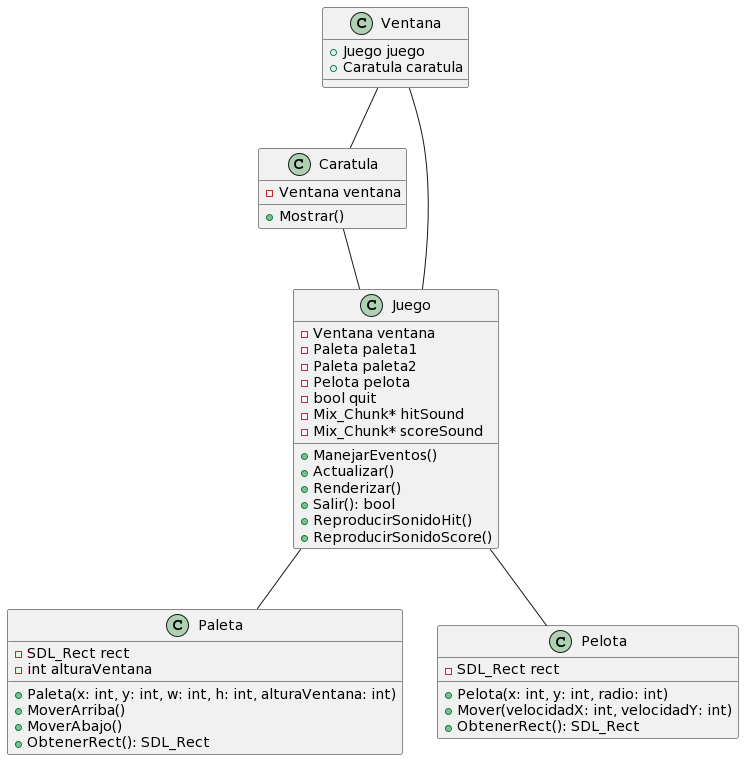

The diagram above was rendered by PlantUML. Its source (embedded in the PNG):
@startuml
class Ventana {
  + Juego juego
  + Caratula caratula
}

class Caratula {
  - Ventana ventana
  + Mostrar()
}

class Juego {
  - Ventana ventana
  - Paleta paleta1
  - Paleta paleta2
  - Pelota pelota
  - bool quit
  - Mix_Chunk* hitSound
  - Mix_Chunk* scoreSound
  + ManejarEventos()
  + Actualizar()
  + Renderizar()
  + Salir(): bool
  + ReproducirSonidoHit()
  + ReproducirSonidoScore()
}

class Paleta {
  - SDL_Rect rect
  - int alturaVentana
  + Paleta(x: int, y: int, w: int, h: int, alturaVentana: int)
  + MoverArriba()
  + MoverAbajo()
  + ObtenerRect(): SDL_Rect
}

class Pelota {
  - SDL_Rect rect
  + Pelota(x: int, y: int, radio: int)
  + Mover(velocidadX: int, velocidadY: int)
  + ObtenerRect(): SDL_Rect
}

Ventana -- Caratula
Ventana -- Juego
Juego -- Paleta
Juego -- Pelota
Caratula -- Juego
@enduml